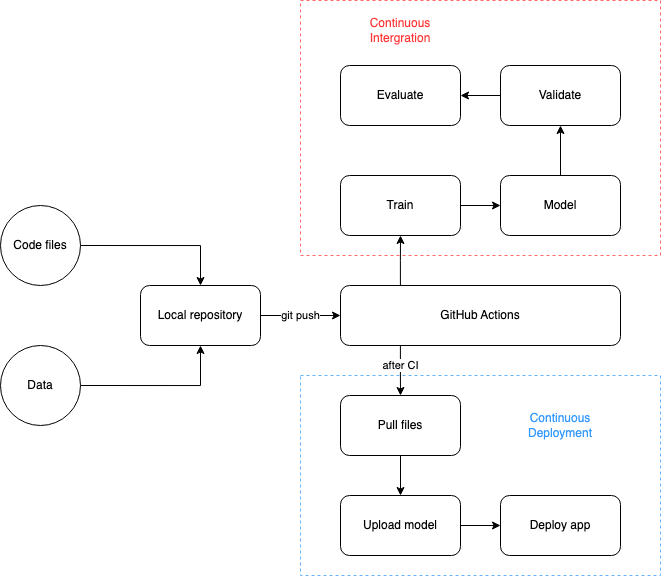

The diagram above was exported from draw.io. Its source (the exported page's mxGraphModel, read from the mxfile embedded in the PNG):
<mxGraphModel dx="1366" dy="1917" grid="1" gridSize="10" guides="1" tooltips="1" connect="1" arrows="1" fold="1" page="1" pageScale="1" pageWidth="827" pageHeight="1169" background="#ffffff" math="0" shadow="0">
  <root>
    <mxCell id="WIyWlLk6GJQsqaUBKTNV-0" />
    <mxCell id="WIyWlLk6GJQsqaUBKTNV-1" parent="WIyWlLk6GJQsqaUBKTNV-0" />
    <mxCell id="ORnihQY6KFrkw9pXRGw7-11" style="edgeStyle=orthogonalEdgeStyle;rounded=0;orthogonalLoop=1;jettySize=auto;html=1;exitX=1;exitY=0.5;exitDx=0;exitDy=0;entryX=0.5;entryY=0;entryDx=0;entryDy=0;" edge="1" parent="WIyWlLk6GJQsqaUBKTNV-1" source="ORnihQY6KFrkw9pXRGw7-0" target="ORnihQY6KFrkw9pXRGw7-2">
      <mxGeometry relative="1" as="geometry" />
    </mxCell>
    <mxCell id="ORnihQY6KFrkw9pXRGw7-0" value="Code files" style="ellipse;whiteSpace=wrap;html=1;aspect=fixed;" vertex="1" parent="WIyWlLk6GJQsqaUBKTNV-1">
      <mxGeometry x="60" y="170" width="80" height="80" as="geometry" />
    </mxCell>
    <mxCell id="ORnihQY6KFrkw9pXRGw7-12" style="edgeStyle=orthogonalEdgeStyle;rounded=0;orthogonalLoop=1;jettySize=auto;html=1;exitX=1;exitY=0.5;exitDx=0;exitDy=0;entryX=0.5;entryY=1;entryDx=0;entryDy=0;" edge="1" parent="WIyWlLk6GJQsqaUBKTNV-1" source="ORnihQY6KFrkw9pXRGw7-1" target="ORnihQY6KFrkw9pXRGw7-2">
      <mxGeometry relative="1" as="geometry" />
    </mxCell>
    <mxCell id="ORnihQY6KFrkw9pXRGw7-1" value="Data" style="ellipse;whiteSpace=wrap;html=1;aspect=fixed;" vertex="1" parent="WIyWlLk6GJQsqaUBKTNV-1">
      <mxGeometry x="60" y="310" width="80" height="80" as="geometry" />
    </mxCell>
    <mxCell id="ORnihQY6KFrkw9pXRGw7-13" value="git push" style="edgeStyle=orthogonalEdgeStyle;rounded=0;orthogonalLoop=1;jettySize=auto;html=1;exitX=1;exitY=0.5;exitDx=0;exitDy=0;entryX=0;entryY=0.5;entryDx=0;entryDy=0;" edge="1" parent="WIyWlLk6GJQsqaUBKTNV-1" source="ORnihQY6KFrkw9pXRGw7-2" target="ORnihQY6KFrkw9pXRGw7-3">
      <mxGeometry relative="1" as="geometry" />
    </mxCell>
    <mxCell id="ORnihQY6KFrkw9pXRGw7-2" value="Local repository" style="rounded=1;whiteSpace=wrap;html=1;" vertex="1" parent="WIyWlLk6GJQsqaUBKTNV-1">
      <mxGeometry x="200" y="250" width="120" height="60" as="geometry" />
    </mxCell>
    <mxCell id="ORnihQY6KFrkw9pXRGw7-14" value="" style="edgeStyle=orthogonalEdgeStyle;rounded=0;orthogonalLoop=1;jettySize=auto;html=1;exitX=0.214;exitY=-0.004;exitDx=0;exitDy=0;entryX=0.5;entryY=1;entryDx=0;entryDy=0;exitPerimeter=0;" edge="1" parent="WIyWlLk6GJQsqaUBKTNV-1" source="ORnihQY6KFrkw9pXRGw7-3" target="ORnihQY6KFrkw9pXRGw7-4">
      <mxGeometry relative="1" as="geometry" />
    </mxCell>
    <mxCell id="ORnihQY6KFrkw9pXRGw7-15" value="after CI" style="edgeStyle=orthogonalEdgeStyle;rounded=0;orthogonalLoop=1;jettySize=auto;html=1;exitX=0.214;exitY=0.999;exitDx=0;exitDy=0;entryX=0.5;entryY=0;entryDx=0;entryDy=0;exitPerimeter=0;" edge="1" parent="WIyWlLk6GJQsqaUBKTNV-1" source="ORnihQY6KFrkw9pXRGw7-3" target="ORnihQY6KFrkw9pXRGw7-8">
      <mxGeometry x="-0.2001" relative="1" as="geometry">
        <mxPoint as="offset" />
      </mxGeometry>
    </mxCell>
    <mxCell id="ORnihQY6KFrkw9pXRGw7-3" value="GitHub Actions" style="rounded=1;whiteSpace=wrap;html=1;" vertex="1" parent="WIyWlLk6GJQsqaUBKTNV-1">
      <mxGeometry x="400" y="250" width="280" height="60" as="geometry" />
    </mxCell>
    <mxCell id="ORnihQY6KFrkw9pXRGw7-17" style="edgeStyle=orthogonalEdgeStyle;rounded=0;orthogonalLoop=1;jettySize=auto;html=1;exitX=1;exitY=0.5;exitDx=0;exitDy=0;entryX=0;entryY=0.5;entryDx=0;entryDy=0;" edge="1" parent="WIyWlLk6GJQsqaUBKTNV-1" source="ORnihQY6KFrkw9pXRGw7-4" target="ORnihQY6KFrkw9pXRGw7-5">
      <mxGeometry relative="1" as="geometry" />
    </mxCell>
    <mxCell id="ORnihQY6KFrkw9pXRGw7-4" value="Train" style="rounded=1;whiteSpace=wrap;html=1;" vertex="1" parent="WIyWlLk6GJQsqaUBKTNV-1">
      <mxGeometry x="400" y="140" width="120" height="60" as="geometry" />
    </mxCell>
    <mxCell id="ORnihQY6KFrkw9pXRGw7-18" style="edgeStyle=orthogonalEdgeStyle;rounded=0;orthogonalLoop=1;jettySize=auto;html=1;exitX=0.5;exitY=0;exitDx=0;exitDy=0;entryX=0.5;entryY=1;entryDx=0;entryDy=0;" edge="1" parent="WIyWlLk6GJQsqaUBKTNV-1" source="ORnihQY6KFrkw9pXRGw7-5" target="ORnihQY6KFrkw9pXRGw7-6">
      <mxGeometry relative="1" as="geometry" />
    </mxCell>
    <mxCell id="ORnihQY6KFrkw9pXRGw7-5" value="Model" style="rounded=1;whiteSpace=wrap;html=1;" vertex="1" parent="WIyWlLk6GJQsqaUBKTNV-1">
      <mxGeometry x="560" y="140" width="120" height="60" as="geometry" />
    </mxCell>
    <mxCell id="ORnihQY6KFrkw9pXRGw7-19" style="edgeStyle=orthogonalEdgeStyle;rounded=0;orthogonalLoop=1;jettySize=auto;html=1;exitX=0;exitY=0.5;exitDx=0;exitDy=0;entryX=1;entryY=0.5;entryDx=0;entryDy=0;" edge="1" parent="WIyWlLk6GJQsqaUBKTNV-1" source="ORnihQY6KFrkw9pXRGw7-6" target="ORnihQY6KFrkw9pXRGw7-7">
      <mxGeometry relative="1" as="geometry" />
    </mxCell>
    <mxCell id="ORnihQY6KFrkw9pXRGw7-6" value="Validate" style="rounded=1;whiteSpace=wrap;html=1;" vertex="1" parent="WIyWlLk6GJQsqaUBKTNV-1">
      <mxGeometry x="560" y="30" width="120" height="60" as="geometry" />
    </mxCell>
    <mxCell id="ORnihQY6KFrkw9pXRGw7-7" value="Evaluate" style="rounded=1;whiteSpace=wrap;html=1;" vertex="1" parent="WIyWlLk6GJQsqaUBKTNV-1">
      <mxGeometry x="400" y="30" width="120" height="60" as="geometry" />
    </mxCell>
    <mxCell id="ORnihQY6KFrkw9pXRGw7-20" style="edgeStyle=orthogonalEdgeStyle;rounded=0;orthogonalLoop=1;jettySize=auto;html=1;exitX=0.5;exitY=1;exitDx=0;exitDy=0;entryX=0.5;entryY=0;entryDx=0;entryDy=0;" edge="1" parent="WIyWlLk6GJQsqaUBKTNV-1" source="ORnihQY6KFrkw9pXRGw7-8" target="ORnihQY6KFrkw9pXRGw7-9">
      <mxGeometry relative="1" as="geometry" />
    </mxCell>
    <mxCell id="ORnihQY6KFrkw9pXRGw7-8" value="Pull files" style="rounded=1;whiteSpace=wrap;html=1;" vertex="1" parent="WIyWlLk6GJQsqaUBKTNV-1">
      <mxGeometry x="400" y="360" width="120" height="60" as="geometry" />
    </mxCell>
    <mxCell id="ORnihQY6KFrkw9pXRGw7-21" style="edgeStyle=orthogonalEdgeStyle;rounded=0;orthogonalLoop=1;jettySize=auto;html=1;exitX=1;exitY=0.5;exitDx=0;exitDy=0;entryX=0;entryY=0.5;entryDx=0;entryDy=0;" edge="1" parent="WIyWlLk6GJQsqaUBKTNV-1" source="ORnihQY6KFrkw9pXRGw7-9" target="ORnihQY6KFrkw9pXRGw7-10">
      <mxGeometry relative="1" as="geometry" />
    </mxCell>
    <mxCell id="ORnihQY6KFrkw9pXRGw7-9" value="Upload model" style="rounded=1;whiteSpace=wrap;html=1;" vertex="1" parent="WIyWlLk6GJQsqaUBKTNV-1">
      <mxGeometry x="400" y="460" width="120" height="60" as="geometry" />
    </mxCell>
    <mxCell id="ORnihQY6KFrkw9pXRGw7-10" value="Deploy app" style="rounded=1;whiteSpace=wrap;html=1;" vertex="1" parent="WIyWlLk6GJQsqaUBKTNV-1">
      <mxGeometry x="560" y="460" width="120" height="60" as="geometry" />
    </mxCell>
    <mxCell id="ORnihQY6KFrkw9pXRGw7-22" value="&lt;font color=&quot;#ff3333&quot;&gt;Continuous Intergration&lt;/font&gt;" style="text;html=1;align=center;verticalAlign=middle;whiteSpace=wrap;rounded=0;" vertex="1" parent="WIyWlLk6GJQsqaUBKTNV-1">
      <mxGeometry x="430" y="-20" width="60" height="30" as="geometry" />
    </mxCell>
    <mxCell id="ORnihQY6KFrkw9pXRGw7-23" value="&lt;font color=&quot;#3399ff&quot;&gt;Continuous Deployment&lt;/font&gt;" style="text;html=1;align=center;verticalAlign=middle;whiteSpace=wrap;rounded=0;" vertex="1" parent="WIyWlLk6GJQsqaUBKTNV-1">
      <mxGeometry x="590" y="375" width="60" height="30" as="geometry" />
    </mxCell>
    <mxCell id="ORnihQY6KFrkw9pXRGw7-24" value="" style="rounded=0;whiteSpace=wrap;html=1;fillColor=none;dashed=1;strokeColor=#FF6666;" vertex="1" parent="WIyWlLk6GJQsqaUBKTNV-1">
      <mxGeometry x="360" y="-35" width="360" height="255" as="geometry" />
    </mxCell>
    <mxCell id="ORnihQY6KFrkw9pXRGw7-25" value="" style="rounded=0;whiteSpace=wrap;html=1;fillColor=none;dashed=1;strokeColor=#66B2FF;" vertex="1" parent="WIyWlLk6GJQsqaUBKTNV-1">
      <mxGeometry x="360" y="340" width="360" height="200" as="geometry" />
    </mxCell>
  </root>
</mxGraphModel>